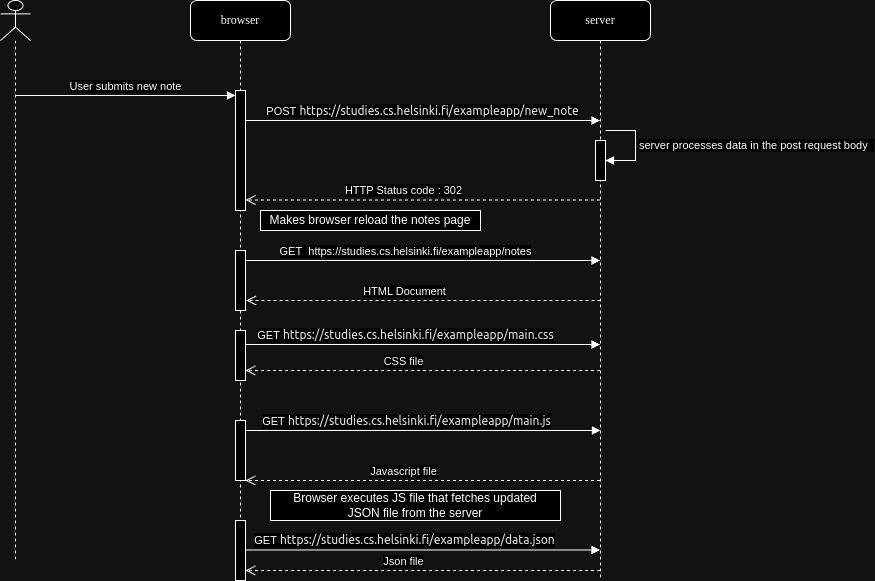

The diagram above was exported from draw.io. Its source (the exported page's mxGraphModel, read from the mxfile embedded in the PNG):
<mxGraphModel dx="1471" dy="616" grid="1" gridSize="10" guides="1" tooltips="1" connect="1" arrows="1" fold="1" page="1" pageScale="1" pageWidth="1100" pageHeight="850" background="none" math="0" shadow="0">
  <root>
    <mxCell id="0" />
    <mxCell id="1" parent="0" />
    <mxCell id="7baba1c4bc27f4b0-2" value="server" style="shape=umlLifeline;perimeter=lifelinePerimeter;whiteSpace=wrap;html=1;container=1;collapsible=0;recursiveResize=0;outlineConnect=0;rounded=1;shadow=0;comic=0;labelBackgroundColor=none;strokeWidth=1;fontFamily=Verdana;fontSize=12;align=center;" parent="1" vertex="1">
      <mxGeometry x="790" y="80" width="100" height="580" as="geometry" />
    </mxCell>
    <mxCell id="mhHosgkywXIPeW7RrBDV-37" value="" style="html=1;points=[[0,0,0,0,5],[0,1,0,0,-5],[1,0,0,0,5],[1,1,0,0,-5]];perimeter=orthogonalPerimeter;outlineConnect=0;targetShapes=umlLifeline;portConstraint=eastwest;newEdgeStyle={&quot;curved&quot;:0,&quot;rounded&quot;:0};" vertex="1" parent="7baba1c4bc27f4b0-2">
      <mxGeometry x="45" y="140" width="10" height="40" as="geometry" />
    </mxCell>
    <mxCell id="mhHosgkywXIPeW7RrBDV-38" value="server processes data in the post request body&amp;nbsp;&amp;nbsp;" style="html=1;align=left;spacingLeft=2;endArrow=block;rounded=0;edgeStyle=orthogonalEdgeStyle;curved=0;rounded=0;" edge="1" target="mhHosgkywXIPeW7RrBDV-37" parent="7baba1c4bc27f4b0-2">
      <mxGeometry relative="1" as="geometry">
        <mxPoint x="55" y="130" as="sourcePoint" />
        <Array as="points">
          <mxPoint x="85" y="160" />
        </Array>
      </mxGeometry>
    </mxCell>
    <mxCell id="mhHosgkywXIPeW7RrBDV-26" value="" style="html=1;verticalAlign=bottom;endArrow=open;dashed=1;endSize=8;curved=0;rounded=0;" edge="1" parent="7baba1c4bc27f4b0-2">
      <mxGeometry x="-0.0025" y="-150" relative="1" as="geometry">
        <mxPoint x="50" y="300" as="sourcePoint" />
        <mxPoint x="-304.5" y="300" as="targetPoint" />
        <Array as="points">
          <mxPoint x="-109.5" y="300" />
        </Array>
        <mxPoint x="1" as="offset" />
      </mxGeometry>
    </mxCell>
    <mxCell id="mhHosgkywXIPeW7RrBDV-27" value="HTML Document" style="edgeLabel;html=1;align=center;verticalAlign=middle;resizable=0;points=[];" vertex="1" connectable="0" parent="mhHosgkywXIPeW7RrBDV-26">
      <mxGeometry x="0.1179" y="4" relative="1" as="geometry">
        <mxPoint x="1" y="-14" as="offset" />
      </mxGeometry>
    </mxCell>
    <mxCell id="7baba1c4bc27f4b0-8" value="browser" style="shape=umlLifeline;perimeter=lifelinePerimeter;whiteSpace=wrap;html=1;container=1;collapsible=0;recursiveResize=0;outlineConnect=0;rounded=1;shadow=0;comic=0;labelBackgroundColor=none;strokeWidth=1;fontFamily=Verdana;fontSize=12;align=center;" parent="1" vertex="1">
      <mxGeometry x="430" y="80" width="100" height="580" as="geometry" />
    </mxCell>
    <mxCell id="mhHosgkywXIPeW7RrBDV-12" value="" style="html=1;points=[[0,0,0,0,5],[0,1,0,0,-5],[1,0,0,0,5],[1,1,0,0,-5]];perimeter=orthogonalPerimeter;outlineConnect=0;targetShapes=umlLifeline;portConstraint=eastwest;newEdgeStyle={&quot;curved&quot;:0,&quot;rounded&quot;:0};" vertex="1" parent="7baba1c4bc27f4b0-8">
      <mxGeometry x="45" y="90" width="10" height="120" as="geometry" />
    </mxCell>
    <mxCell id="mhHosgkywXIPeW7RrBDV-21" value="" style="html=1;points=[[0,0,0,0,5],[0,1,0,0,-5],[1,0,0,0,5],[1,1,0,0,-5]];perimeter=orthogonalPerimeter;outlineConnect=0;targetShapes=umlLifeline;portConstraint=eastwest;newEdgeStyle={&quot;curved&quot;:0,&quot;rounded&quot;:0};" vertex="1" parent="7baba1c4bc27f4b0-8">
      <mxGeometry x="45" y="250" width="10" height="60" as="geometry" />
    </mxCell>
    <mxCell id="mhHosgkywXIPeW7RrBDV-22" value="" style="html=1;points=[[0,0,0,0,5],[0,1,0,0,-5],[1,0,0,0,5],[1,1,0,0,-5]];perimeter=orthogonalPerimeter;outlineConnect=0;targetShapes=umlLifeline;portConstraint=eastwest;newEdgeStyle={&quot;curved&quot;:0,&quot;rounded&quot;:0};" vertex="1" parent="7baba1c4bc27f4b0-8">
      <mxGeometry x="45" y="330" width="10" height="50" as="geometry" />
    </mxCell>
    <mxCell id="mhHosgkywXIPeW7RrBDV-23" value="" style="html=1;points=[[0,0,0,0,5],[0,1,0,0,-5],[1,0,0,0,5],[1,1,0,0,-5]];perimeter=orthogonalPerimeter;outlineConnect=0;targetShapes=umlLifeline;portConstraint=eastwest;newEdgeStyle={&quot;curved&quot;:0,&quot;rounded&quot;:0};" vertex="1" parent="7baba1c4bc27f4b0-8">
      <mxGeometry x="45" y="420" width="10" height="60" as="geometry" />
    </mxCell>
    <mxCell id="mhHosgkywXIPeW7RrBDV-40" value="" style="html=1;points=[[0,0,0,0,5],[0,1,0,0,-5],[1,0,0,0,5],[1,1,0,0,-5]];perimeter=orthogonalPerimeter;outlineConnect=0;targetShapes=umlLifeline;portConstraint=eastwest;newEdgeStyle={&quot;curved&quot;:0,&quot;rounded&quot;:0};" vertex="1" parent="7baba1c4bc27f4b0-8">
      <mxGeometry x="45" y="520" width="10" height="60" as="geometry" />
    </mxCell>
    <mxCell id="mhHosgkywXIPeW7RrBDV-5" value="" style="shape=umlLifeline;perimeter=lifelinePerimeter;whiteSpace=wrap;html=1;container=1;dropTarget=0;collapsible=0;recursiveResize=0;outlineConnect=0;portConstraint=eastwest;newEdgeStyle={&quot;curved&quot;:0,&quot;rounded&quot;:0};participant=umlActor;" vertex="1" parent="1">
      <mxGeometry x="240" y="80" width="30" height="560" as="geometry" />
    </mxCell>
    <mxCell id="mhHosgkywXIPeW7RrBDV-13" value="User submits new note" style="html=1;verticalAlign=bottom;endArrow=block;curved=0;rounded=0;entryX=0;entryY=0;entryDx=0;entryDy=5;" edge="1" target="mhHosgkywXIPeW7RrBDV-12" parent="1" source="mhHosgkywXIPeW7RrBDV-5">
      <mxGeometry relative="1" as="geometry">
        <mxPoint x="400" y="165" as="sourcePoint" />
      </mxGeometry>
    </mxCell>
    <mxCell id="mhHosgkywXIPeW7RrBDV-15" value="POST&amp;nbsp;&lt;span style=&quot;color: rgb(31, 31, 31); font-family: &amp;quot;Google Sans Text&amp;quot;, &amp;quot;Google Sans&amp;quot;, system-ui, sans-serif; font-size: 12px; text-align: start; text-wrap: wrap;&quot;&gt;https://studies.cs.helsinki.fi/exampleapp/new_note&lt;/span&gt;" style="html=1;verticalAlign=bottom;endArrow=block;curved=0;rounded=0;" edge="1" parent="1" source="mhHosgkywXIPeW7RrBDV-12" target="7baba1c4bc27f4b0-2">
      <mxGeometry x="-0.0022" relative="1" as="geometry">
        <mxPoint x="490" y="240" as="sourcePoint" />
        <mxPoint x="710" y="240" as="targetPoint" />
        <Array as="points">
          <mxPoint x="600" y="200" />
        </Array>
        <mxPoint as="offset" />
      </mxGeometry>
    </mxCell>
    <mxCell id="mhHosgkywXIPeW7RrBDV-17" value="" style="html=1;verticalAlign=bottom;endArrow=open;dashed=1;endSize=8;curved=0;rounded=0;" edge="1" parent="1">
      <mxGeometry x="-0.0025" y="-150" relative="1" as="geometry">
        <mxPoint x="839.5" y="279.5" as="sourcePoint" />
        <mxPoint x="485" y="279.5" as="targetPoint" />
        <Array as="points">
          <mxPoint x="680" y="279.5" />
        </Array>
        <mxPoint x="1" as="offset" />
      </mxGeometry>
    </mxCell>
    <mxCell id="mhHosgkywXIPeW7RrBDV-18" value="HTTP Status code : 302" style="edgeLabel;html=1;align=center;verticalAlign=middle;resizable=0;points=[];" vertex="1" connectable="0" parent="mhHosgkywXIPeW7RrBDV-17">
      <mxGeometry x="0.1179" y="4" relative="1" as="geometry">
        <mxPoint x="1" y="-14" as="offset" />
      </mxGeometry>
    </mxCell>
    <mxCell id="mhHosgkywXIPeW7RrBDV-20" value="Makes browser reload the notes page" style="rounded=0;whiteSpace=wrap;html=1;" vertex="1" parent="1">
      <mxGeometry x="500" y="290" width="220" height="20" as="geometry" />
    </mxCell>
    <mxCell id="mhHosgkywXIPeW7RrBDV-24" value="" style="html=1;verticalAlign=bottom;endArrow=block;curved=0;rounded=0;" edge="1" parent="1" source="mhHosgkywXIPeW7RrBDV-21" target="7baba1c4bc27f4b0-2">
      <mxGeometry x="0.2928" y="-130" relative="1" as="geometry">
        <mxPoint x="500" y="320" as="sourcePoint" />
        <mxPoint x="875" y="320" as="targetPoint" />
        <Array as="points">
          <mxPoint x="590" y="340" />
          <mxPoint x="790" y="340" />
        </Array>
        <mxPoint as="offset" />
      </mxGeometry>
    </mxCell>
    <mxCell id="mhHosgkywXIPeW7RrBDV-25" value="GET&amp;nbsp; https://studies.cs.helsinki.fi/exampleapp/notes" style="edgeLabel;html=1;align=center;verticalAlign=middle;resizable=0;points=[];" vertex="1" connectable="0" parent="mhHosgkywXIPeW7RrBDV-24">
      <mxGeometry x="-0.2193" y="1" relative="1" as="geometry">
        <mxPoint x="21" y="-9" as="offset" />
      </mxGeometry>
    </mxCell>
    <mxCell id="mhHosgkywXIPeW7RrBDV-28" value="" style="html=1;verticalAlign=bottom;endArrow=block;curved=0;rounded=0;" edge="1" parent="1" source="mhHosgkywXIPeW7RrBDV-22" target="7baba1c4bc27f4b0-2">
      <mxGeometry x="0.2928" y="-130" relative="1" as="geometry">
        <mxPoint x="490" y="424" as="sourcePoint" />
        <mxPoint x="885" y="424" as="targetPoint" />
        <Array as="points">
          <mxPoint x="600" y="424" />
        </Array>
        <mxPoint as="offset" />
      </mxGeometry>
    </mxCell>
    <mxCell id="mhHosgkywXIPeW7RrBDV-29" value="GET&amp;nbsp;&lt;span style=&quot;color: rgb(31, 31, 31); font-family: &amp;quot;Google Sans Text&amp;quot;, &amp;quot;Google Sans&amp;quot;, system-ui, sans-serif; font-size: 12px; text-align: start; text-wrap: wrap;&quot;&gt;https://studies.cs.helsinki.fi/exampleapp/main.css&lt;/span&gt;" style="edgeLabel;html=1;align=center;verticalAlign=middle;resizable=0;points=[];" vertex="1" connectable="0" parent="mhHosgkywXIPeW7RrBDV-28">
      <mxGeometry x="-0.2193" y="1" relative="1" as="geometry">
        <mxPoint x="21" y="-9" as="offset" />
      </mxGeometry>
    </mxCell>
    <mxCell id="mhHosgkywXIPeW7RrBDV-30" value="" style="html=1;verticalAlign=bottom;endArrow=open;dashed=1;endSize=8;curved=0;rounded=0;" edge="1" parent="1" source="7baba1c4bc27f4b0-2" target="mhHosgkywXIPeW7RrBDV-22">
      <mxGeometry x="-0.0025" y="-150" relative="1" as="geometry">
        <mxPoint x="865" y="450" as="sourcePoint" />
        <mxPoint x="470" y="450" as="targetPoint" />
        <Array as="points">
          <mxPoint x="665" y="450" />
        </Array>
        <mxPoint x="1" as="offset" />
      </mxGeometry>
    </mxCell>
    <mxCell id="mhHosgkywXIPeW7RrBDV-31" value="CSS file" style="edgeLabel;html=1;align=center;verticalAlign=middle;resizable=0;points=[];" vertex="1" connectable="0" parent="mhHosgkywXIPeW7RrBDV-30">
      <mxGeometry x="0.1179" y="4" relative="1" as="geometry">
        <mxPoint x="1" y="-14" as="offset" />
      </mxGeometry>
    </mxCell>
    <mxCell id="mhHosgkywXIPeW7RrBDV-32" value="" style="html=1;verticalAlign=bottom;endArrow=block;curved=0;rounded=0;" edge="1" parent="1">
      <mxGeometry x="0.2928" y="-130" relative="1" as="geometry">
        <mxPoint x="485" y="510" as="sourcePoint" />
        <mxPoint x="840" y="510" as="targetPoint" />
        <Array as="points">
          <mxPoint x="600" y="510" />
        </Array>
        <mxPoint as="offset" />
      </mxGeometry>
    </mxCell>
    <mxCell id="mhHosgkywXIPeW7RrBDV-33" value="GET&amp;nbsp;&lt;span style=&quot;color: rgb(31, 31, 31); font-family: &amp;quot;Google Sans Text&amp;quot;, &amp;quot;Google Sans&amp;quot;, system-ui, sans-serif; font-size: 12px; text-align: start; text-wrap: wrap;&quot;&gt;https://studies.cs.helsinki.fi/exampleapp/main.js&lt;/span&gt;" style="edgeLabel;html=1;align=center;verticalAlign=middle;resizable=0;points=[];" vertex="1" connectable="0" parent="mhHosgkywXIPeW7RrBDV-32">
      <mxGeometry x="-0.2193" y="1" relative="1" as="geometry">
        <mxPoint x="21" y="-9" as="offset" />
      </mxGeometry>
    </mxCell>
    <mxCell id="mhHosgkywXIPeW7RrBDV-34" value="" style="html=1;verticalAlign=bottom;endArrow=open;dashed=1;endSize=8;curved=0;rounded=0;" edge="1" parent="1" source="7baba1c4bc27f4b0-2" target="mhHosgkywXIPeW7RrBDV-23">
      <mxGeometry x="-0.0025" y="-150" relative="1" as="geometry">
        <mxPoint x="885" y="560" as="sourcePoint" />
        <mxPoint x="490" y="560" as="targetPoint" />
        <Array as="points">
          <mxPoint x="670" y="560" />
        </Array>
        <mxPoint x="1" as="offset" />
      </mxGeometry>
    </mxCell>
    <mxCell id="mhHosgkywXIPeW7RrBDV-35" value="Javascript file" style="edgeLabel;html=1;align=center;verticalAlign=middle;resizable=0;points=[];" vertex="1" connectable="0" parent="mhHosgkywXIPeW7RrBDV-34">
      <mxGeometry x="0.1179" y="4" relative="1" as="geometry">
        <mxPoint x="1" y="-14" as="offset" />
      </mxGeometry>
    </mxCell>
    <mxCell id="mhHosgkywXIPeW7RrBDV-39" value="Browser executes JS file that fetches updated JSON&lt;span style=&quot;background-color: initial;&quot;&gt;&amp;nbsp;file from the server&lt;/span&gt;" style="rounded=0;whiteSpace=wrap;html=1;" vertex="1" parent="1">
      <mxGeometry x="510" y="570" width="290" height="30" as="geometry" />
    </mxCell>
    <mxCell id="mhHosgkywXIPeW7RrBDV-42" value="" style="html=1;verticalAlign=bottom;endArrow=block;curved=0;rounded=0;exitX=0.5;exitY=0.333;exitDx=0;exitDy=0;exitPerimeter=0;" edge="1" parent="1">
      <mxGeometry x="0.2928" y="-130" relative="1" as="geometry">
        <mxPoint x="485" y="629.5" as="sourcePoint" />
        <mxPoint x="839.5" y="629.52" as="targetPoint" />
        <Array as="points">
          <mxPoint x="600" y="629.52" />
          <mxPoint x="700" y="629.52" />
        </Array>
        <mxPoint as="offset" />
      </mxGeometry>
    </mxCell>
    <mxCell id="mhHosgkywXIPeW7RrBDV-43" value="GET&amp;nbsp;&lt;span style=&quot;color: rgb(31, 31, 31); font-family: &amp;quot;Google Sans Text&amp;quot;, &amp;quot;Google Sans&amp;quot;, system-ui, sans-serif; font-size: 12px; text-align: start; text-wrap: wrap;&quot;&gt;https://studies.cs.helsinki.fi/exampleapp/data.json&lt;/span&gt;" style="edgeLabel;html=1;align=center;verticalAlign=middle;resizable=0;points=[];" vertex="1" connectable="0" parent="mhHosgkywXIPeW7RrBDV-42">
      <mxGeometry x="-0.2193" y="1" relative="1" as="geometry">
        <mxPoint x="21" y="-9" as="offset" />
      </mxGeometry>
    </mxCell>
    <mxCell id="mhHosgkywXIPeW7RrBDV-45" value="" style="html=1;verticalAlign=bottom;endArrow=open;dashed=1;endSize=8;curved=0;rounded=0;" edge="1" parent="1" source="7baba1c4bc27f4b0-2" target="mhHosgkywXIPeW7RrBDV-40">
      <mxGeometry x="-0.0025" y="-150" relative="1" as="geometry">
        <mxPoint x="845" y="650" as="sourcePoint" />
        <mxPoint x="490" y="650" as="targetPoint" />
        <Array as="points">
          <mxPoint x="675" y="650" />
        </Array>
        <mxPoint x="1" as="offset" />
      </mxGeometry>
    </mxCell>
    <mxCell id="mhHosgkywXIPeW7RrBDV-46" value="Json file" style="edgeLabel;html=1;align=center;verticalAlign=middle;resizable=0;points=[];" vertex="1" connectable="0" parent="mhHosgkywXIPeW7RrBDV-45">
      <mxGeometry x="0.1179" y="4" relative="1" as="geometry">
        <mxPoint x="1" y="-14" as="offset" />
      </mxGeometry>
    </mxCell>
  </root>
</mxGraphModel>